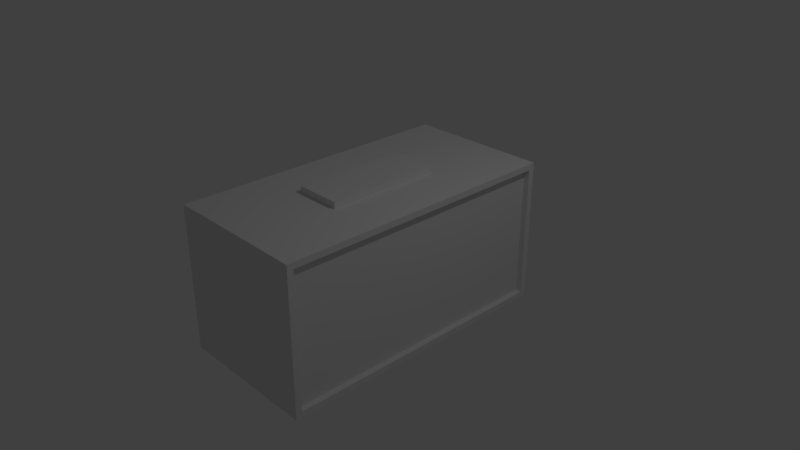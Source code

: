 # Source: TimerClock.blend  (saved by Blender 2.79.0; exported with 4.5.12 LTS)
import bpy
from mathutils import Matrix  # noqa: F401  (used for matrix-valued properties, if any)

bpy.ops.wm.read_factory_settings(use_empty=True)
scene = bpy.context.scene
scene.name = 'Scene'

# ---- collections
col_collection_1 = bpy.data.collections.new('Collection 1'); scene.collection.children.link(col_collection_1)

# ---- materials (node trees are filled in below, after node groups)
mat_clockbody = bpy.data.materials.new('clockBody')
mat_clockbody.alpha_threshold = 0.0
mat_clockbody.use_transparent_shadow = False
mat_clockbody.roughness = 0.5
mat_clockbody.line_color = (0.0, 0.0, 0.0, 1.0)
mat_digitaldisplay = bpy.data.materials.new('digitaldIsplay')
mat_digitaldisplay.alpha_threshold = 0.0
mat_digitaldisplay.use_transparent_shadow = False
mat_digitaldisplay.roughness = 0.5
mat_clockbutton = bpy.data.materials.new('ClockButton')
mat_clockbutton.alpha_threshold = 0.0
mat_clockbutton.use_transparent_shadow = False
mat_clockbutton.roughness = 0.5

# ---- material node trees

# ---- world
world_world = bpy.data.worlds.new('World'); scene.world = world_world
world_world.color = (0.05088, 0.05088, 0.05088)
world_world.use_sun_shadow = False
world_world.sun_shadow_jitter_overblur = 0.0
world_world.cycles.sampling_method = 'MANUAL'

# ---- cameras
cam_camera = bpy.data.cameras.new('Camera')
cam_camera.clip_end = 100.0
cam_camera.lens = 35.0
cam_camera.sensor_width = 32.0
cam_camera.sensor_height = 18.0
cam_camera.ortho_scale = 7.314
cam_camera.dof.focus_distance = 0.0
cam_camera.dof.aperture_fstop = 128.0

# ---- lights
light_lamp = bpy.data.lights.new('Lamp', 'POINT')
light_lamp.transmission_factor = 0.0
light_lamp.cutoff_distance = 30.0
light_lamp.energy = 100.0
light_lamp.shadow_buffer_clip_start = 1.001
light_lamp.shadow_soft_size = 0.1
light_lamp.shadow_maximum_resolution = 0.006
light_lamp.use_absolute_resolution = True

# ---- meshes
me_cube = bpy.data.meshes.new('Cube')
me_cube.from_pydata([(1.0, 1.909, -0.9159), (1.0, -1.909, -0.9159), (-1.0, -1.993, -1.0), (-1.0, 1.993, -1.0), (1.0, 1.909, 0.9159), (1.0, -1.909, 0.9159), (-0.3115, -0.7902, 1.0), (-0.3115, 0.7902, 1.0), (1.0, 1.993, -1.0), (1.0, -1.993, -1.0), (0.3115, 0.7902, 1.0), (0.3115, -0.7902, 1.0), (0.9193, 1.909, -0.9159), (0.9193, -1.909, -0.9159), (0.9193, 1.909, 0.9159), (0.9193, -1.909, 0.9159), (1.0, 1.993, 1.0), (1.0, -1.993, 1.0), (-1.0, 1.993, 1.0), (-1.0, -1.993, 1.0), (0.3115, 0.7902, 1.092), (0.3115, -0.7902, 1.092), (-0.3115, 0.7902, 1.092), (-0.3115, -0.7902, 1.092), (-1.102, -1.614, -0.81), (-1.102, 1.614, -0.81), (-1.102, -1.614, 0.81), (-1.102, 1.614, 0.81)], [], [(8, 9, 2, 3), (6, 11, 21, 23), (5, 1, 13, 15), (9, 17, 19, 2), (2, 19, 26, 24), (16, 8, 3, 18), (0, 1, 9, 8), (4, 0, 8, 16), (1, 5, 17, 9), (5, 4, 16, 17), (12, 14, 15, 13), (1, 0, 12, 13), (4, 5, 15, 14), (0, 4, 14, 12), (10, 11, 17, 16), (7, 10, 16, 18), (11, 6, 19, 17), (6, 7, 18, 19), (20, 22, 23, 21), (11, 10, 20, 21), (7, 6, 23, 22), (10, 7, 22, 20), (24, 26, 27, 25), (19, 18, 27, 26), (18, 3, 25, 27), (3, 2, 24, 25)])
me_cube.polygons.foreach_set('material_index', [0, 2, 0, 0, 0, 0, 0, 0, 0, 0, 1, 0, 0, 0, 0, 0, 0, 0, 2, 2, 2, 2, 0, 0, 0, 0])
me_cube.materials.append(mat_clockbody)
me_cube.materials.append(mat_digitaldisplay)
me_cube.materials.append(mat_clockbutton)
me_cube.use_remesh_preserve_volume = False
me_cube.use_remesh_preserve_attributes = False
me_cube.use_mirror_vertex_groups = False
me_cube.update()
arm_armature = bpy.data.armatures.new('Armature')  # bones are not reproduced

# ---- objects
ob_armature = bpy.data.objects.new('Armature', arm_armature)
ob_cube = bpy.data.objects.new('Cube', me_cube)
ob_lamp = bpy.data.objects.new('Lamp', light_lamp)
ob_camera = bpy.data.objects.new('Camera', cam_camera)

# ---- transforms, parenting, visibility, modifiers, constraints
ob_armature.location = (-0.01546, 0.0006888, -0.4268)
ob_armature.show_in_front = True
ob_armature.lineart.crease_threshold = 0.0
ob_cube.parent = ob_armature
ob_cube.matrix_parent_inverse = Matrix(((1.0, 0.0, 0.0, 0.01546), (0.0, 1.0, 0.0, -0.0006888), (0.0, 0.0, 1.0, 0.4268), (0.0, 0.0, 0.0, 1.0)))
ob_cube.location = (0.0, 0.0, 0.0)
ob_cube.lock_rotations_4d = False
ob_cube.empty_display_type = 'ARROWS'
ob_cube.lineart.crease_threshold = 0.0
_vg = ob_cube.vertex_groups.new(name='Bone')
for _i, _w in zip([20, 21, 22, 23], [0.963, 0.9896, 0.9355, 0.9963]): _vg.add([_i], _w, 'REPLACE')
_m = ob_cube.modifiers.new('Armature', 'ARMATURE')
_m.object = ob_armature
ob_lamp.location = (4.076, 1.005, 5.904)
ob_lamp.rotation_euler = (0.6503, 0.05522, 1.866)
ob_lamp.lock_rotations_4d = False
ob_lamp.empty_display_type = 'ARROWS'
ob_lamp.color = (0.0, 0.0, 0.0, 0.0)
ob_lamp.lineart.crease_threshold = 0.0
ob_camera.location = (7.481, -6.508, 5.344)
ob_camera.rotation_euler = (1.109, 0.0, 0.8149)
ob_camera.lock_rotations_4d = False
ob_camera.empty_display_type = 'ARROWS'
ob_camera.color = (0.0, 0.0, 0.0, 0.0)
ob_camera.display_type = 'WIRE'
ob_camera.lineart.crease_threshold = 0.0

# ---- collection membership
col_collection_1.objects.link(ob_armature)
col_collection_1.objects.link(ob_cube)
col_collection_1.objects.link(ob_lamp)
col_collection_1.objects.link(ob_camera)

# ---- scene / render settings (as saved in the file)
scene.camera = ob_camera
scene.frame_start = 1; scene.frame_end = 10; scene.frame_set(17)
scene.render.engine = 'BLENDER_EEVEE_NEXT'
scene.render.resolution_percentage = 50
scene.render.dither_intensity = 0.0
scene.cycles.use_denoising = False
scene.cycles.samples = 128
scene.cycles.sampling_pattern = 'TABULATED_SOBOL'
scene.cycles.use_adaptive_sampling = False
scene.cycles.use_light_tree = False
scene.cycles.blur_glossy = 0.0
scene.cycles.sample_clamp_indirect = 0.0
scene.view_settings.view_transform = 'Standard'
bpy.context.view_layer.update()
